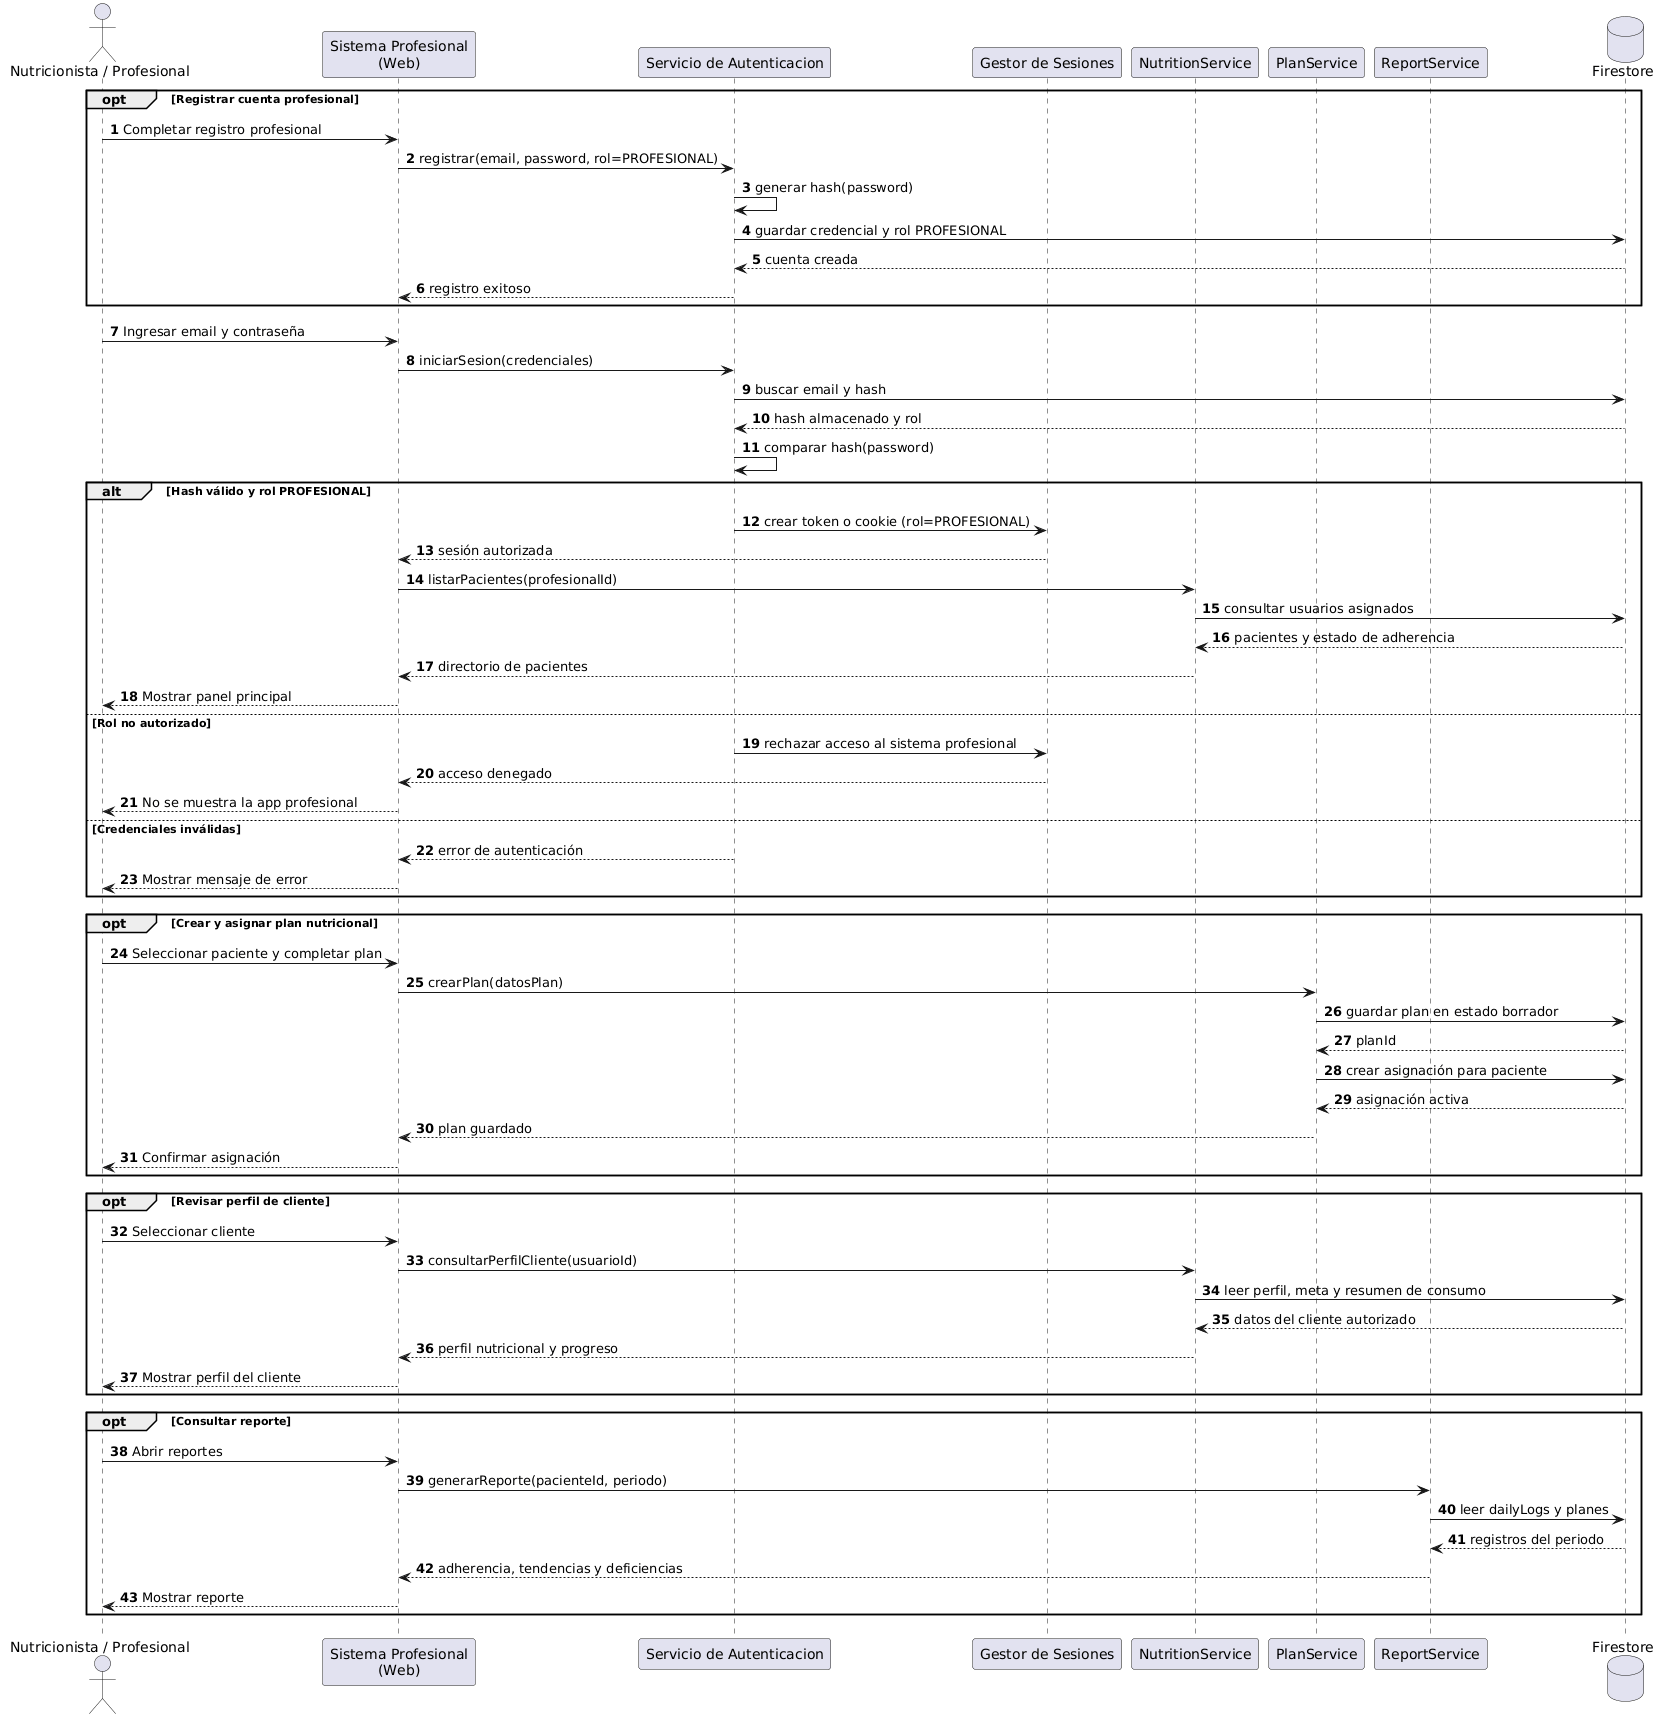

The diagram above was rendered by PlantUML. Its source (embedded in the PNG):
@startuml
autonumber
skinparam BoxPadding 10
skinparam ParticipantPadding 10

actor "Nutricionista / Profesional" as Pro
participant "Sistema Profesional\n(Web)" as Panel
participant "Servicio de Autenticacion" as Auth
participant "Gestor de Sesiones" as Session
participant "NutritionService" as Nutrition
participant "PlanService" as Plans
participant "ReportService" as Reports
database "Firestore" as DB

opt Registrar cuenta profesional
    Pro -> Panel: Completar registro profesional
    Panel -> Auth: registrar(email, password, rol=PROFESIONAL)
    Auth -> Auth: generar hash(password)
    Auth -> DB: guardar credencial y rol PROFESIONAL
    DB --> Auth: cuenta creada
    Auth --> Panel: registro exitoso
end

Pro -> Panel: Ingresar email y contraseña
Panel -> Auth: iniciarSesion(credenciales)
Auth -> DB: buscar email y hash
DB --> Auth: hash almacenado y rol
Auth -> Auth: comparar hash(password)

alt Hash válido y rol PROFESIONAL
    Auth -> Session: crear token o cookie (rol=PROFESIONAL)
    Session --> Panel: sesión autorizada
    Panel -> Nutrition: listarPacientes(profesionalId)
    Nutrition -> DB: consultar usuarios asignados
    DB --> Nutrition: pacientes y estado de adherencia
    Nutrition --> Panel: directorio de pacientes
    Panel --> Pro: Mostrar panel principal
else Rol no autorizado
    Auth -> Session: rechazar acceso al sistema profesional
    Session --> Panel: acceso denegado
    Panel --> Pro: No se muestra la app profesional
else Credenciales inválidas
    Auth --> Panel: error de autenticación
    Panel --> Pro: Mostrar mensaje de error
end

opt Crear y asignar plan nutricional
    Pro -> Panel: Seleccionar paciente y completar plan
    Panel -> Plans: crearPlan(datosPlan)
    Plans -> DB: guardar plan en estado borrador
    DB --> Plans: planId
    Plans -> DB: crear asignación para paciente
    DB --> Plans: asignación activa
    Plans --> Panel: plan guardado
    Panel --> Pro: Confirmar asignación
end

opt Revisar perfil de cliente
    Pro -> Panel: Seleccionar cliente
    Panel -> Nutrition: consultarPerfilCliente(usuarioId)
    Nutrition -> DB: leer perfil, meta y resumen de consumo
    DB --> Nutrition: datos del cliente autorizado
    Nutrition --> Panel: perfil nutricional y progreso
    Panel --> Pro: Mostrar perfil del cliente
end

opt Consultar reporte
    Pro -> Panel: Abrir reportes
    Panel -> Reports: generarReporte(pacienteId, periodo)
    Reports -> DB: leer dailyLogs y planes
    DB --> Reports: registros del periodo
    Reports --> Panel: adherencia, tendencias y deficiencias
    Panel --> Pro: Mostrar reporte
end
@enduml